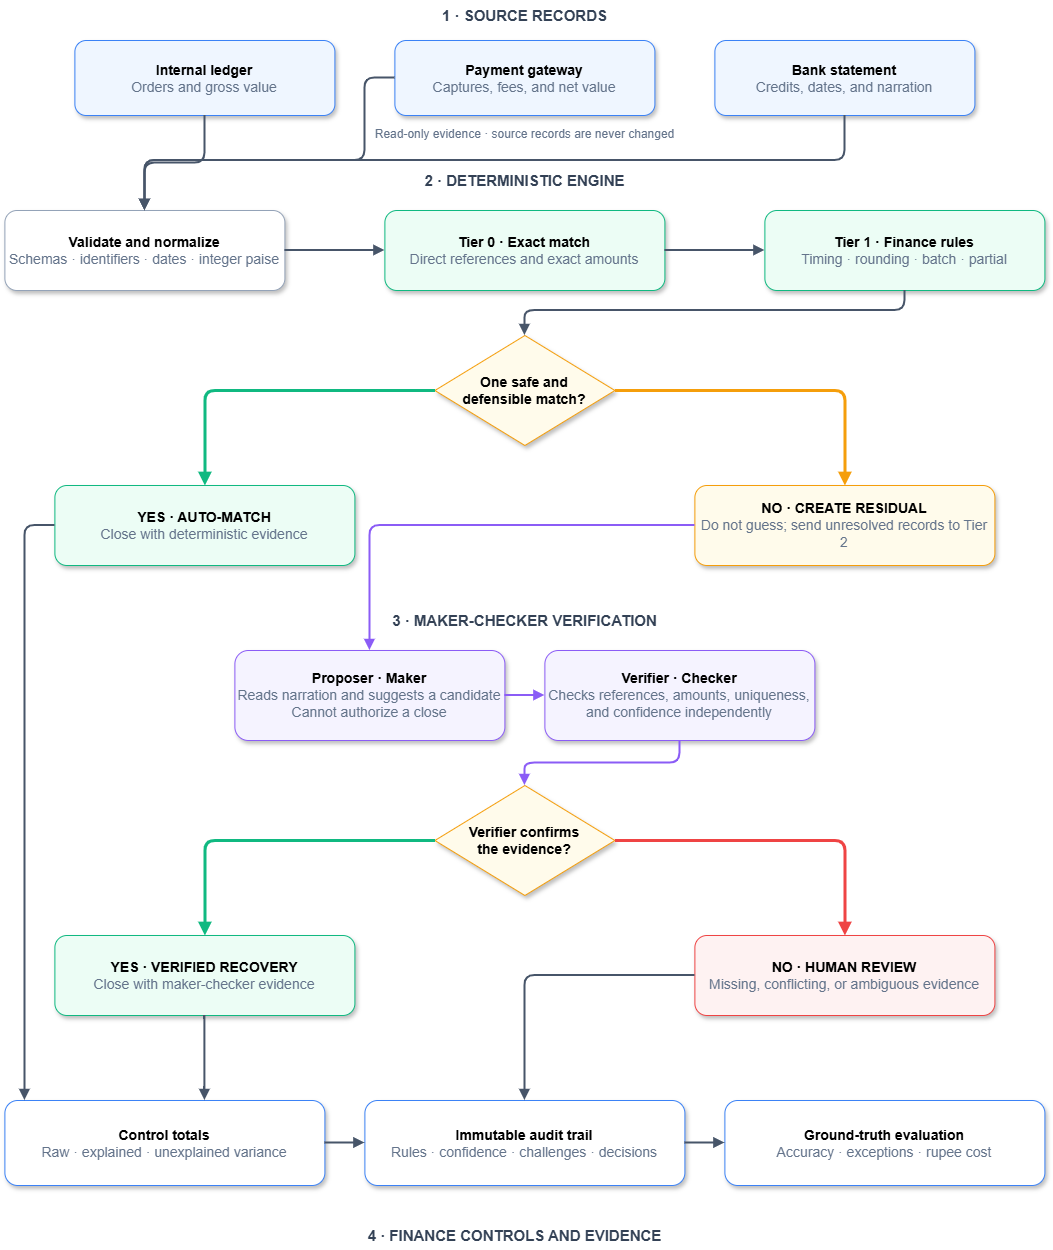

The diagram above was exported from draw.io. Its source (the exported page's mxGraphModel, read from the mxfile embedded in the PNG):
<mxGraphModel dx="1377" dy="814" grid="1" gridSize="10" guides="1" tooltips="1" connect="1" arrows="1" fold="1" page="1" pageScale="1" pageWidth="1400" pageHeight="1450" math="0" shadow="0">
  <root>
    <mxCell id="0" />
    <mxCell id="1" parent="0" />
    <mxCell id="2" parent="1" style="text;html=1;fontSize=15;fontStyle=1;fontColor=#334155;align=center;" value="1 · SOURCE RECORDS" vertex="1">
      <mxGeometry height="30" width="400" x="500" y="110" as="geometry" />
    </mxCell>
    <mxCell id="3" parent="1" style="rounded=1;whiteSpace=wrap;html=1;fillColor=#EFF6FF;strokeColor=#3B82F6;fontSize=14;shadow=1;" value="&lt;b&gt;Internal ledger&lt;/b&gt;&lt;br&gt;&lt;font color='#64748B'&gt;Orders and gross value&lt;/font&gt;" vertex="1">
      <mxGeometry height="75" width="260" x="250" y="150" as="geometry" />
    </mxCell>
    <mxCell id="4" parent="1" style="rounded=1;whiteSpace=wrap;html=1;fillColor=#EFF6FF;strokeColor=#3B82F6;fontSize=14;shadow=1;" value="&lt;b&gt;Payment gateway&lt;/b&gt;&lt;br&gt;&lt;font color='#64748B'&gt;Captures, fees, and net value&lt;/font&gt;" vertex="1">
      <mxGeometry height="75" width="260" x="570" y="150" as="geometry" />
    </mxCell>
    <mxCell id="5" parent="1" style="rounded=1;whiteSpace=wrap;html=1;fillColor=#EFF6FF;strokeColor=#3B82F6;fontSize=14;shadow=1;" value="&lt;b&gt;Bank statement&lt;/b&gt;&lt;br&gt;&lt;font color='#64748B'&gt;Credits, dates, and narration&lt;/font&gt;" vertex="1">
      <mxGeometry height="75" width="260" x="890" y="150" as="geometry" />
    </mxCell>
    <mxCell id="6" parent="1" style="text;html=1;fontSize=12;fontColor=#64748B;align=center;" value="Read-only evidence · source records are never changed" vertex="1">
      <mxGeometry height="25" width="400" x="500" y="230" as="geometry" />
    </mxCell>
    <mxCell id="7" parent="1" style="text;html=1;fontSize=15;fontStyle=1;fontColor=#334155;align=center;" value="2 · DETERMINISTIC ENGINE" vertex="1">
      <mxGeometry height="30" width="400" x="500" y="275" as="geometry" />
    </mxCell>
    <mxCell id="8" parent="1" style="rounded=1;whiteSpace=wrap;html=1;fillColor=#FFFFFF;strokeColor=#94A3B8;fontSize=14;shadow=1;" value="&lt;b&gt;Validate and normalize&lt;/b&gt;&lt;br&gt;&lt;font color='#64748B'&gt;Schemas · identifiers · dates · integer paise&lt;/font&gt;" vertex="1">
      <mxGeometry height="80" width="280" x="180" y="320" as="geometry" />
    </mxCell>
    <mxCell id="9" parent="1" style="rounded=1;whiteSpace=wrap;html=1;fillColor=#ECFDF5;strokeColor=#10B981;fontSize=14;shadow=1;" value="&lt;b&gt;Tier 0 · Exact match&lt;/b&gt;&lt;br&gt;&lt;font color='#64748B'&gt;Direct references and exact amounts&lt;/font&gt;" vertex="1">
      <mxGeometry height="80" width="280" x="560" y="320" as="geometry" />
    </mxCell>
    <mxCell id="10" parent="1" style="rounded=1;whiteSpace=wrap;html=1;fillColor=#ECFDF5;strokeColor=#10B981;fontSize=14;shadow=1;" value="&lt;b&gt;Tier 1 · Finance rules&lt;/b&gt;&lt;br&gt;&lt;font color='#64748B'&gt;Timing · rounding · batch · partial&lt;/font&gt;" vertex="1">
      <mxGeometry height="80" width="280" x="940" y="320" as="geometry" />
    </mxCell>
    <mxCell id="11" parent="1" style="rhombus;whiteSpace=wrap;html=1;fillColor=#FFFBEB;strokeColor=#F59E0B;fontSize=14;shadow=1;" value="&lt;b&gt;One safe and&lt;br&gt;defensible match?&lt;/b&gt;" vertex="1">
      <mxGeometry height="110" width="180" x="610" y="445" as="geometry" />
    </mxCell>
    <mxCell id="12" parent="1" style="rounded=1;whiteSpace=wrap;html=1;fillColor=#ECFDF5;strokeColor=#10B981;fontSize=14;shadow=1;" value="&lt;b&gt;YES · AUTO-MATCH&lt;/b&gt;&lt;br&gt;&lt;font color='#64748B'&gt;Close with deterministic evidence&lt;/font&gt;" vertex="1">
      <mxGeometry height="80" width="300" x="230" y="595" as="geometry" />
    </mxCell>
    <mxCell id="13" parent="1" style="rounded=1;whiteSpace=wrap;html=1;fillColor=#FFFBEB;strokeColor=#F59E0B;fontSize=14;shadow=1;" value="&lt;b&gt;NO · CREATE RESIDUAL&lt;/b&gt;&lt;br&gt;&lt;font color='#64748B'&gt;Do not guess; send unresolved records to Tier 2&lt;/font&gt;" vertex="1">
      <mxGeometry height="80" width="300" x="870" y="595" as="geometry" />
    </mxCell>
    <mxCell id="14" parent="1" style="text;html=1;fontSize=15;fontStyle=1;fontColor=#334155;align=center;" value="3 · MAKER-CHECKER VERIFICATION" vertex="1">
      <mxGeometry height="30" width="400" x="500" y="715" as="geometry" />
    </mxCell>
    <mxCell id="15" parent="1" style="rounded=1;whiteSpace=wrap;html=1;fillColor=#F5F3FF;strokeColor=#8B5CF6;fontSize=14;shadow=1;" value="&lt;b&gt;Proposer · Maker&lt;/b&gt;&lt;br&gt;&lt;font color='#64748B'&gt;Reads narration and suggests a candidate&lt;br&gt;Cannot authorize a close&lt;/font&gt;" vertex="1">
      <mxGeometry height="90" width="270" x="410" y="760" as="geometry" />
    </mxCell>
    <mxCell id="16" parent="1" style="rounded=1;whiteSpace=wrap;html=1;fillColor=#F5F3FF;strokeColor=#8B5CF6;fontSize=14;shadow=1;" value="&lt;b&gt;Verifier · Checker&lt;/b&gt;&lt;br&gt;&lt;font color='#64748B'&gt;Checks references, amounts, uniqueness,&lt;br&gt;and confidence independently&lt;/font&gt;" vertex="1">
      <mxGeometry height="90" width="270" x="720" y="760" as="geometry" />
    </mxCell>
    <mxCell id="17" parent="1" style="rhombus;whiteSpace=wrap;html=1;fillColor=#FFFBEB;strokeColor=#F59E0B;fontSize=14;shadow=1;" value="&lt;b&gt;Verifier confirms&lt;br&gt;the evidence?&lt;/b&gt;" vertex="1">
      <mxGeometry height="110" width="180" x="610" y="895" as="geometry" />
    </mxCell>
    <mxCell id="18" parent="1" style="rounded=1;whiteSpace=wrap;html=1;fillColor=#ECFDF5;strokeColor=#10B981;fontSize=14;shadow=1;" value="&lt;b&gt;YES · VERIFIED RECOVERY&lt;/b&gt;&lt;br&gt;&lt;font color='#64748B'&gt;Close with maker-checker evidence&lt;/font&gt;" vertex="1">
      <mxGeometry height="80" width="300" x="230" y="1045" as="geometry" />
    </mxCell>
    <mxCell id="19" parent="1" style="rounded=1;whiteSpace=wrap;html=1;fillColor=#FEF2F2;strokeColor=#EF4444;fontSize=14;shadow=1;" value="&lt;b&gt;NO · HUMAN REVIEW&lt;/b&gt;&lt;br&gt;&lt;font color='#64748B'&gt;Missing, conflicting, or ambiguous evidence&lt;/font&gt;" vertex="1">
      <mxGeometry height="80" width="300" x="870" y="1045" as="geometry" />
    </mxCell>
    <mxCell id="20" parent="1" style="text;html=1;fontSize=15;fontStyle=1;fontColor=#334155;align=center;" value="4 · FINANCE CONTROLS AND EVIDENCE" vertex="1">
      <mxGeometry height="30" width="400" x="490" y="1330" as="geometry" />
    </mxCell>
    <mxCell id="21" parent="1" style="rounded=1;whiteSpace=wrap;html=1;fillColor=#FFFFFF;strokeColor=#3B82F6;fontSize=14;shadow=1;" value="&lt;b&gt;Control totals&lt;/b&gt;&lt;br&gt;&lt;font color='#64748B'&gt;Raw · explained · unexplained variance&lt;/font&gt;" vertex="1">
      <mxGeometry height="85" width="320" x="180" y="1210" as="geometry" />
    </mxCell>
    <mxCell id="22" parent="1" style="rounded=1;whiteSpace=wrap;html=1;fillColor=#FFFFFF;strokeColor=#3B82F6;fontSize=14;shadow=1;" value="&lt;b&gt;Immutable audit trail&lt;/b&gt;&lt;br&gt;&lt;font color='#64748B'&gt;Rules · confidence · challenges · decisions&lt;/font&gt;" vertex="1">
      <mxGeometry height="85" width="320" x="540" y="1210" as="geometry" />
    </mxCell>
    <mxCell id="23" parent="1" style="rounded=1;whiteSpace=wrap;html=1;fillColor=#FFFFFF;strokeColor=#3B82F6;fontSize=14;shadow=1;" value="&lt;b&gt;Ground-truth evaluation&lt;/b&gt;&lt;br&gt;&lt;font color='#64748B'&gt;Accuracy · exceptions · rupee cost&lt;/font&gt;" vertex="1">
      <mxGeometry height="85" width="320" x="900" y="1210" as="geometry" />
    </mxCell>
    <mxCell id="24" edge="1" parent="1" source="3" style="edgeStyle=orthogonalEdgeStyle;html=1;strokeColor=#475569;strokeWidth=2;endArrow=block;" target="8">
      <mxGeometry relative="1" as="geometry" />
    </mxCell>
    <mxCell id="25" edge="1" parent="1" source="4" style="edgeStyle=orthogonalEdgeStyle;html=1;strokeColor=#475569;strokeWidth=2;endArrow=block;exitX=0;exitY=0.5;exitDx=0;exitDy=0;" target="8">
      <mxGeometry relative="1" as="geometry">
        <Array as="points">
          <mxPoint x="540" y="187.47" />
          <mxPoint x="540" y="270.06" />
          <mxPoint x="320" y="270.06" />
        </Array>
      </mxGeometry>
    </mxCell>
    <mxCell id="26" edge="1" parent="1" source="5" style="edgeStyle=orthogonalEdgeStyle;html=1;strokeColor=#475569;strokeWidth=2;endArrow=block;" target="8">
      <mxGeometry relative="1" as="geometry">
        <Array as="points">
          <mxPoint x="1020" y="270.06" />
          <mxPoint x="320" y="270.06" />
        </Array>
      </mxGeometry>
    </mxCell>
    <mxCell id="27" edge="1" parent="1" source="8" style="edgeStyle=orthogonalEdgeStyle;html=1;strokeColor=#475569;strokeWidth=2;endArrow=block;" target="9">
      <mxGeometry relative="1" as="geometry" />
    </mxCell>
    <mxCell id="28" edge="1" parent="1" source="9" style="edgeStyle=orthogonalEdgeStyle;html=1;strokeColor=#475569;strokeWidth=2;endArrow=block;" target="10">
      <mxGeometry relative="1" as="geometry" />
    </mxCell>
    <mxCell id="29" edge="1" parent="1" source="10" style="edgeStyle=orthogonalEdgeStyle;html=1;strokeColor=#475569;strokeWidth=2;endArrow=block;" target="11">
      <mxGeometry relative="1" as="geometry">
        <Array as="points">
          <mxPoint x="1080" y="420.06" />
          <mxPoint x="700" y="420.06" />
        </Array>
      </mxGeometry>
    </mxCell>
    <mxCell id="30" edge="1" parent="1" source="11" style="edgeStyle=orthogonalEdgeStyle;html=1;strokeColor=#10B981;strokeWidth=3;endArrow=block;" target="12">
      <mxGeometry relative="1" as="geometry" />
    </mxCell>
    <mxCell id="31" edge="1" parent="1" source="11" style="edgeStyle=orthogonalEdgeStyle;html=1;strokeColor=#F59E0B;strokeWidth=3;endArrow=block;" target="13">
      <mxGeometry relative="1" as="geometry" />
    </mxCell>
    <mxCell id="32" edge="1" parent="1" source="13" style="edgeStyle=orthogonalEdgeStyle;html=1;strokeColor=#8B5CF6;strokeWidth=2;endArrow=block;" target="15">
      <mxGeometry relative="1" as="geometry" />
    </mxCell>
    <mxCell id="33" edge="1" parent="1" source="15" style="edgeStyle=orthogonalEdgeStyle;html=1;strokeColor=#8B5CF6;strokeWidth=2;endArrow=block;" target="16">
      <mxGeometry relative="1" as="geometry" />
    </mxCell>
    <mxCell id="34" edge="1" parent="1" source="16" style="edgeStyle=orthogonalEdgeStyle;html=1;strokeColor=#8B5CF6;strokeWidth=2;endArrow=block;" target="17">
      <mxGeometry relative="1" as="geometry" />
    </mxCell>
    <mxCell id="35" edge="1" parent="1" source="17" style="edgeStyle=orthogonalEdgeStyle;html=1;strokeColor=#10B981;strokeWidth=3;endArrow=block;" target="18">
      <mxGeometry relative="1" as="geometry" />
    </mxCell>
    <mxCell id="36" edge="1" parent="1" source="17" style="edgeStyle=orthogonalEdgeStyle;html=1;strokeColor=#EF4444;strokeWidth=3;endArrow=block;" target="19">
      <mxGeometry relative="1" as="geometry" />
    </mxCell>
    <mxCell id="37" edge="1" parent="1" source="12" style="edgeStyle=orthogonalEdgeStyle;html=1;strokeColor=#475569;strokeWidth=2;endArrow=block;" target="21">
      <mxGeometry relative="1" as="geometry">
        <Array as="points">
          <mxPoint x="200" y="635" />
        </Array>
      </mxGeometry>
    </mxCell>
    <mxCell id="38" edge="1" parent="1" source="18" style="edgeStyle=orthogonalEdgeStyle;html=1;strokeColor=#475569;strokeWidth=2;endArrow=block;" target="21">
      <mxGeometry relative="1" as="geometry">
        <Array as="points">
          <mxPoint x="380" y="1190" />
          <mxPoint x="380" y="1190" />
        </Array>
      </mxGeometry>
    </mxCell>
    <mxCell id="39" edge="1" parent="1" source="21" style="edgeStyle=orthogonalEdgeStyle;html=1;strokeColor=#475569;strokeWidth=2;endArrow=block;" target="22">
      <mxGeometry relative="1" as="geometry" />
    </mxCell>
    <mxCell id="40" edge="1" parent="1" source="19" style="edgeStyle=orthogonalEdgeStyle;html=1;strokeColor=#475569;strokeWidth=2;endArrow=block;" target="22">
      <mxGeometry relative="1" as="geometry" />
    </mxCell>
    <mxCell id="41" edge="1" parent="1" source="22" style="edgeStyle=orthogonalEdgeStyle;html=1;strokeColor=#475569;strokeWidth=2;endArrow=block;" target="23">
      <mxGeometry relative="1" as="geometry" />
    </mxCell>
  </root>
</mxGraphModel>